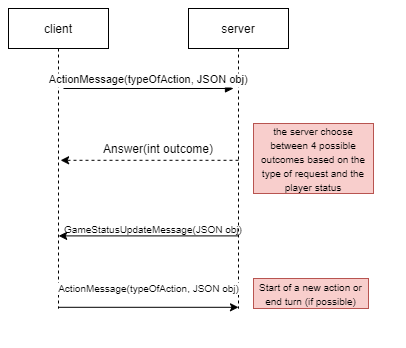

The diagram above was exported from draw.io. Its source (the exported page's mxGraphModel, read from the mxfile embedded in the PNG):
<mxGraphModel dx="825" dy="449" grid="1" gridSize="10" guides="1" tooltips="1" connect="1" arrows="1" fold="1" page="1" pageScale="1" pageWidth="850" pageHeight="1100" math="0" shadow="0">
  <root>
    <mxCell id="0" />
    <mxCell id="1" parent="0" />
    <mxCell id="3nuBFxr9cyL0pnOWT2aG-1" value="client" style="shape=umlLifeline;perimeter=lifelinePerimeter;container=1;collapsible=0;recursiveResize=0;rounded=0;shadow=0;strokeWidth=1;" parent="1" vertex="1">
      <mxGeometry x="120" y="80" width="100" height="300" as="geometry" />
    </mxCell>
    <mxCell id="3nuBFxr9cyL0pnOWT2aG-5" value="server" style="shape=umlLifeline;perimeter=lifelinePerimeter;container=1;collapsible=0;recursiveResize=0;rounded=0;shadow=0;strokeWidth=1;" parent="1" vertex="1">
      <mxGeometry x="300" y="80" width="100" height="300" as="geometry" />
    </mxCell>
    <mxCell id="3nuBFxr9cyL0pnOWT2aG-8" value="ActionMessage(typeOfAction, JSON obj)" style="verticalAlign=bottom;endArrow=block;entryX=0;entryY=0;shadow=0;strokeWidth=1;" parent="1" edge="1">
      <mxGeometry relative="1" as="geometry">
        <mxPoint x="175" y="160" as="sourcePoint" />
        <mxPoint x="345" y="160" as="targetPoint" />
      </mxGeometry>
    </mxCell>
    <mxCell id="7BiZB8SVwyTkvGiOE_M7-1" value="" style="endArrow=classic;html=1;entryX=0.521;entryY=0.506;entryDx=0;entryDy=0;entryPerimeter=0;exitX=0.5;exitY=0.506;exitDx=0;exitDy=0;exitPerimeter=0;dashed=1;" parent="1" source="3nuBFxr9cyL0pnOWT2aG-5" target="3nuBFxr9cyL0pnOWT2aG-1" edge="1">
      <mxGeometry width="50" height="50" relative="1" as="geometry">
        <mxPoint x="330" y="280" as="sourcePoint" />
        <mxPoint x="380" y="230" as="targetPoint" />
      </mxGeometry>
    </mxCell>
    <mxCell id="7BiZB8SVwyTkvGiOE_M7-12" value="" style="endArrow=classic;html=1;fontSize=10;exitX=0.507;exitY=0.996;exitDx=0;exitDy=0;exitPerimeter=0;entryX=0.5;entryY=0.996;entryDx=0;entryDy=0;entryPerimeter=0;" parent="1" source="3nuBFxr9cyL0pnOWT2aG-1" target="3nuBFxr9cyL0pnOWT2aG-5" edge="1">
      <mxGeometry width="50" height="50" relative="1" as="geometry">
        <mxPoint x="330" y="270" as="sourcePoint" />
        <mxPoint x="380" y="220" as="targetPoint" />
      </mxGeometry>
    </mxCell>
    <mxCell id="7BiZB8SVwyTkvGiOE_M7-13" value="ActionMessage(typeOfAction, JSON obj)" style="edgeLabel;html=1;align=center;verticalAlign=middle;resizable=0;points=[];fontSize=10;" parent="7BiZB8SVwyTkvGiOE_M7-12" vertex="1" connectable="0">
      <mxGeometry x="0.3311" relative="1" as="geometry">
        <mxPoint x="-30" y="-19" as="offset" />
      </mxGeometry>
    </mxCell>
    <mxCell id="ROek9kzwSGD60i1p4C2Y-2" value="Answer(int outcome)" style="text;html=1;strokeColor=none;fillColor=none;align=center;verticalAlign=middle;whiteSpace=wrap;rounded=0;" vertex="1" parent="1">
      <mxGeometry x="190" y="210" width="160" height="20" as="geometry" />
    </mxCell>
    <mxCell id="ROek9kzwSGD60i1p4C2Y-3" value="&lt;font style=&quot;font-size: 10px&quot;&gt;the server choose between 4 possible outcomes based on the type of request and the player status&lt;/font&gt;" style="text;html=1;strokeColor=#b85450;fillColor=#f8cecc;align=center;verticalAlign=middle;whiteSpace=wrap;rounded=0;" vertex="1" parent="1">
      <mxGeometry x="365" y="195" width="120" height="70" as="geometry" />
    </mxCell>
    <mxCell id="ROek9kzwSGD60i1p4C2Y-4" value="" style="endArrow=classic;html=1;entryX=0.502;entryY=0.758;entryDx=0;entryDy=0;entryPerimeter=0;exitX=0.502;exitY=0.758;exitDx=0;exitDy=0;exitPerimeter=0;" edge="1" parent="1" source="3nuBFxr9cyL0pnOWT2aG-5" target="3nuBFxr9cyL0pnOWT2aG-1">
      <mxGeometry width="50" height="50" relative="1" as="geometry">
        <mxPoint x="320" y="220" as="sourcePoint" />
        <mxPoint x="370" y="170" as="targetPoint" />
      </mxGeometry>
    </mxCell>
    <mxCell id="ROek9kzwSGD60i1p4C2Y-5" value="&lt;font style=&quot;font-size: 10px&quot;&gt;GameStatusUpdateMessage(JSON obj)&lt;/font&gt;" style="text;html=1;strokeColor=none;fillColor=none;align=center;verticalAlign=middle;whiteSpace=wrap;rounded=0;" vertex="1" parent="1">
      <mxGeometry x="170" y="290" width="190" height="20" as="geometry" />
    </mxCell>
    <mxCell id="ROek9kzwSGD60i1p4C2Y-6" value="&lt;font style=&quot;font-size: 10px&quot;&gt;Start of a new action or end turn (if possible)&lt;/font&gt;" style="text;html=1;strokeColor=#b85450;fillColor=#f8cecc;align=center;verticalAlign=middle;whiteSpace=wrap;rounded=0;" vertex="1" parent="1">
      <mxGeometry x="365" y="350" width="115" height="30" as="geometry" />
    </mxCell>
  </root>
</mxGraphModel>